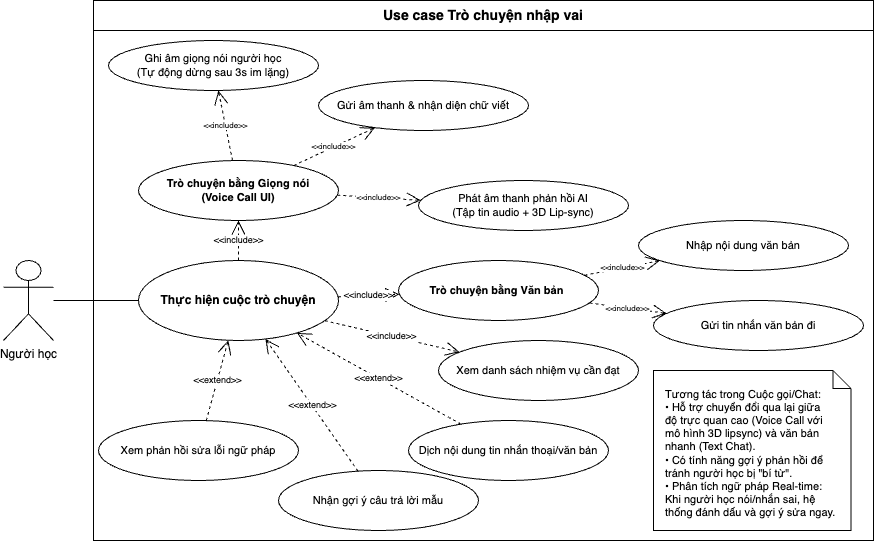

The diagram above was exported from draw.io. Its source (the exported page's mxGraphModel, read from the mxfile embedded in the PNG):
<mxGraphModel dx="1086" dy="861" grid="1" gridSize="10" guides="1" tooltips="1" connect="1" arrows="1" fold="1" page="1" pageScale="1" pageWidth="1200" pageHeight="900" math="0" shadow="0">
  <root>
    <mxCell id="0" />
    <mxCell id="1" parent="0" />
    <mxCell id="System" value="Use case Trò chuyện nhập vai" style="swimlane;whiteSpace=wrap;html=1;startSize=30;fillColor=none;strokeColor=#000000;fontSize=14;fontStyle=1;" parent="1" vertex="1">
      <mxGeometry x="240" y="30" width="780" height="540" as="geometry" />
    </mxCell>
    <mxCell id="UC_Session" value="Thực hiện cuộc trò chuyện" style="ellipse;whiteSpace=wrap;html=1;fontStyle=1;fontSize=12;" parent="System" vertex="1">
      <mxGeometry x="45" y="260" width="200" height="80" as="geometry" />
    </mxCell>
    <mxCell id="UC_VoiceMode" value="Trò chuyện bằng Giọng nói&lt;br&gt;(Voice Call UI)" style="ellipse;whiteSpace=wrap;html=1;fontStyle=1;fontSize=11;" parent="System" vertex="1">
      <mxGeometry x="45" y="160" width="200" height="60" as="geometry" />
    </mxCell>
    <mxCell id="UC_TextMode" value="Trò chuyện bằng Văn bản&amp;nbsp;" style="ellipse;whiteSpace=wrap;html=1;fontStyle=1;fontSize=11;" parent="System" vertex="1">
      <mxGeometry x="305" y="260" width="200" height="60" as="geometry" />
    </mxCell>
    <mxCell id="UC_XemTasks" value="Xem danh sách nhiệm vụ cần đạt" style="ellipse;whiteSpace=wrap;html=1;fontSize=11;" parent="System" vertex="1">
      <mxGeometry x="345" y="340" width="200" height="60" as="geometry" />
    </mxCell>
    <mxCell id="UC_DichTin" value="Dịch nội dung tin nhắn thoại/văn bản" style="ellipse;whiteSpace=wrap;html=1;fontSize=11;" parent="System" vertex="1">
      <mxGeometry x="315" y="420" width="200" height="60" as="geometry" />
    </mxCell>
    <mxCell id="UC_GoiY" value="Nhận gợi ý câu trả lời mẫu" style="ellipse;whiteSpace=wrap;html=1;fontSize=11;" parent="System" vertex="1">
      <mxGeometry x="185" y="470" width="200" height="60" as="geometry" />
    </mxCell>
    <mxCell id="UC_Grammar" value="Xem phản hồi sửa lỗi ngữ pháp" style="ellipse;whiteSpace=wrap;html=1;fontSize=11;" parent="System" vertex="1">
      <mxGeometry x="5" y="420" width="200" height="60" as="geometry" />
    </mxCell>
    <mxCell id="UC_Record" value="Ghi âm giọng nói người học&lt;br&gt;(Tự động dừng sau 3s im lặng)" style="ellipse;whiteSpace=wrap;html=1;fontSize=11;" parent="System" vertex="1">
      <mxGeometry x="15" y="40" width="210" height="50" as="geometry" />
    </mxCell>
    <mxCell id="UC_SendVoice" value="Gửi âm thanh &amp;amp; nhận diện chữ viết" style="ellipse;whiteSpace=wrap;html=1;fontSize=11;" parent="System" vertex="1">
      <mxGeometry x="225" y="80" width="210" height="50" as="geometry" />
    </mxCell>
    <mxCell id="UC_PlayLipsync" value="Phát âm thanh phản hồi AI&lt;br&gt;(Tập tin audio + 3D Lip-sync)" style="ellipse;whiteSpace=wrap;html=1;fontSize=11;" parent="System" vertex="1">
      <mxGeometry x="325" y="180" width="210" height="50" as="geometry" />
    </mxCell>
    <mxCell id="UC_InputText" value="Nhập nội dung văn bản" style="ellipse;whiteSpace=wrap;html=1;fontSize=11;" parent="System" vertex="1">
      <mxGeometry x="545" y="220" width="210" height="50" as="geometry" />
    </mxCell>
    <mxCell id="UC_SendText" value="Gửi tin nhắn văn bản đi" style="ellipse;whiteSpace=wrap;html=1;fontSize=11;" parent="System" vertex="1">
      <mxGeometry x="560" y="300" width="210" height="50" as="geometry" />
    </mxCell>
    <mxCell id="Note_Session" value="Tương tác trong Cuộc gọi/Chat:&#10;• Hỗ trợ chuyển đổi qua lại giữa&#10;  độ trực quan cao (Voice Call với&#10;  mô hình 3D lipsync) và văn bản&#10;  nhanh (Text Chat).&#10;• Có tính năng gợi ý phản hồi để&#10;  tránh người học bị &quot;bí từ&quot;.&#10;• Phân tích ngữ pháp Real-time:&#10;  Khi người học nói/nhắn sai, hệ&#10;  thống đánh dấu và gợi ý sửa ngay." style="shape=note;whiteSpace=wrap;html=1;backgroundOutline=1;size=18;fontSize=11;align=left;spacingLeft=10;spacingTop=6;" parent="System" vertex="1">
      <mxGeometry x="560" y="370" width="197.5" height="160" as="geometry" />
    </mxCell>
    <mxCell id="Rel_Inc_Voice" value="&amp;lt;&amp;lt;include&amp;gt;&amp;gt;" style="dashed=1;html=1;endArrow=open;endSize=12;endFill=0;labelBackgroundColor=#ffffff;fontSize=9;" parent="System" source="UC_Session" target="UC_VoiceMode" edge="1">
      <mxGeometry relative="1" as="geometry" />
    </mxCell>
    <mxCell id="Rel_Inc_Text" value="&amp;lt;&amp;lt;include&amp;gt;&amp;gt;" style="dashed=1;html=1;endArrow=open;endSize=12;endFill=0;labelBackgroundColor=#ffffff;fontSize=9;" parent="System" source="UC_Session" target="UC_TextMode" edge="1">
      <mxGeometry relative="1" as="geometry" />
    </mxCell>
    <mxCell id="Rel_Inc_Tasks" value="&amp;lt;&amp;lt;include&amp;gt;&amp;gt;" style="dashed=1;html=1;endArrow=open;endSize=12;endFill=0;labelBackgroundColor=#ffffff;fontSize=9;" parent="System" source="UC_Session" target="UC_XemTasks" edge="1">
      <mxGeometry relative="1" as="geometry" />
    </mxCell>
    <mxCell id="Rel_Ext_Dich" value="&amp;lt;&amp;lt;extend&amp;gt;&amp;gt;" style="dashed=1;html=1;endArrow=open;endSize=12;endFill=0;labelBackgroundColor=#ffffff;fontSize=9;" parent="System" source="UC_DichTin" target="UC_Session" edge="1">
      <mxGeometry relative="1" as="geometry" />
    </mxCell>
    <mxCell id="Rel_Ext_GoiY" value="&amp;lt;&amp;lt;extend&amp;gt;&amp;gt;" style="dashed=1;html=1;endArrow=open;endSize=12;endFill=0;labelBackgroundColor=#ffffff;fontSize=9;" parent="System" source="UC_GoiY" target="UC_Session" edge="1">
      <mxGeometry relative="1" as="geometry" />
    </mxCell>
    <mxCell id="Rel_Ext_Grammar" value="&amp;lt;&amp;lt;extend&amp;gt;&amp;gt;" style="dashed=1;html=1;endArrow=open;endSize=12;endFill=0;labelBackgroundColor=#ffffff;fontSize=9;" parent="System" source="UC_Grammar" target="UC_Session" edge="1">
      <mxGeometry relative="1" as="geometry" />
    </mxCell>
    <mxCell id="Rel_Inc_Record" value="&amp;lt;&amp;lt;include&amp;gt;&amp;gt;" style="dashed=1;html=1;endArrow=open;endSize=12;endFill=0;labelBackgroundColor=#ffffff;fontSize=8;" parent="System" source="UC_VoiceMode" target="UC_Record" edge="1">
      <mxGeometry relative="1" as="geometry" />
    </mxCell>
    <mxCell id="Rel_Inc_SendVoice" value="&amp;lt;&amp;lt;include&amp;gt;&amp;gt;" style="dashed=1;html=1;endArrow=open;endSize=12;endFill=0;labelBackgroundColor=#ffffff;fontSize=8;" parent="System" source="UC_VoiceMode" target="UC_SendVoice" edge="1">
      <mxGeometry relative="1" as="geometry" />
    </mxCell>
    <mxCell id="Rel_Inc_PlayLipsync" value="&amp;lt;&amp;lt;include&amp;gt;&amp;gt;" style="dashed=1;html=1;endArrow=open;endSize=12;endFill=0;labelBackgroundColor=#ffffff;fontSize=8;" parent="System" source="UC_VoiceMode" target="UC_PlayLipsync" edge="1">
      <mxGeometry relative="1" as="geometry" />
    </mxCell>
    <mxCell id="Rel_Inc_Input" value="&amp;lt;&amp;lt;include&amp;gt;&amp;gt;" style="dashed=1;html=1;endArrow=open;endSize=12;endFill=0;labelBackgroundColor=#ffffff;fontSize=8;" parent="System" source="UC_TextMode" target="UC_InputText" edge="1">
      <mxGeometry relative="1" as="geometry" />
    </mxCell>
    <mxCell id="Rel_Inc_SendText" value="&amp;lt;&amp;lt;include&amp;gt;&amp;gt;" style="dashed=1;html=1;endArrow=open;endSize=12;endFill=0;labelBackgroundColor=#ffffff;fontSize=8;" parent="System" source="UC_TextMode" target="UC_SendText" edge="1">
      <mxGeometry relative="1" as="geometry" />
    </mxCell>
    <mxCell id="Actor_Learner" value="Người học" style="shape=umlActor;verticalLabelPosition=bottom;verticalAlign=top;html=1;outlineConnect=0;fontSize=12;" parent="1" vertex="1">
      <mxGeometry x="150" y="290" width="50" height="80" as="geometry" />
    </mxCell>
    <mxCell id="Rel_Actor_Session" style="endArrow=none;html=1;fontSize=12;" parent="1" source="Actor_Learner" target="UC_Session" edge="1">
      <mxGeometry relative="1" as="geometry" />
    </mxCell>
  </root>
</mxGraphModel>